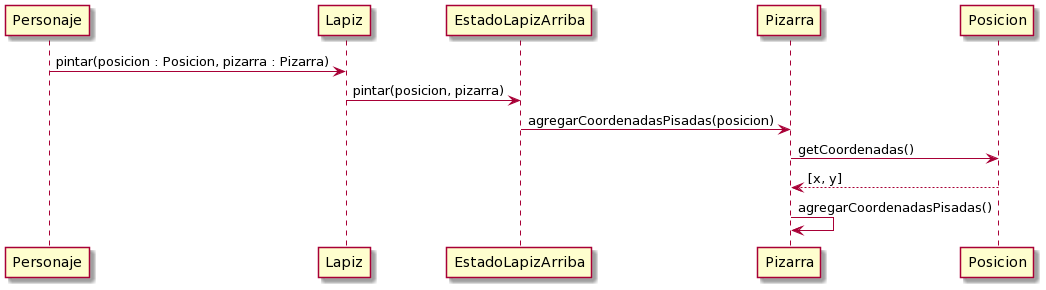

The diagram above was rendered by PlantUML. Its source (embedded in the PNG):
@startuml
Personaje -> Lapiz : pintar(posicion : Posicion, pizarra : Pizarra)

Lapiz -> EstadoLapizArriba : pintar(posicion, pizarra)

EstadoLapizArriba -> Pizarra : agregarCoordenadasPisadas(posicion)

Pizarra -> Posicion : getCoordenadas()

Posicion --> Pizarra : [x, y]

Pizarra -> Pizarra : agregarCoordenadasPisadas()
@enduml